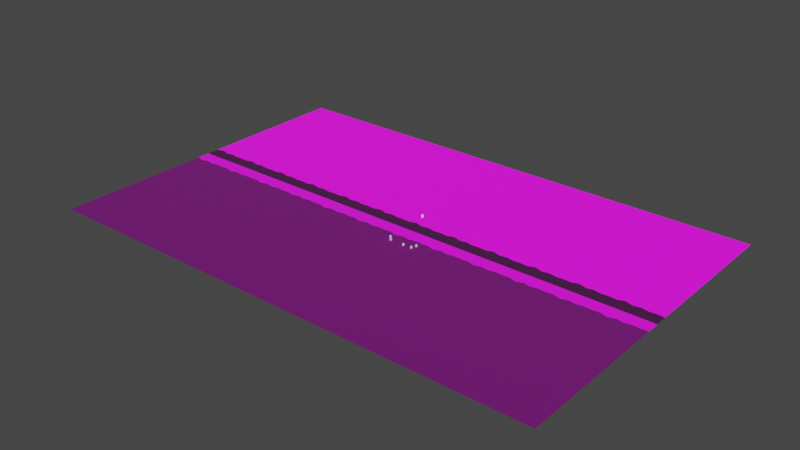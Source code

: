 # Source: Floor.blend  (saved by Blender 3.5.10; exported with 4.5.12 LTS)
import bpy
from mathutils import Matrix  # noqa: F401  (used for matrix-valued properties, if any)

bpy.ops.wm.read_factory_settings(use_empty=True)
scene = bpy.context.scene
scene.name = 'Scene'

# ---- collections
col_collection = bpy.data.collections.new('Collection'); scene.collection.children.link(col_collection)

# ---- images (referenced by path relative to the original .blend; pixels are not part of the script)
import os
ASSET_DIR = os.environ.get("B2B_ASSET_DIR", "")  # directory of the original .blend (textures are referenced by path, not embedded)
HERE = os.path.dirname(os.path.abspath(__file__))  # packed textures are extracted next to this script under _unpacked/

def load_image(name, relpath, width, height, colorspace="sRGB"):
    """Load a texture the original file referenced (path relative to the .blend, or extracted next to this script)."""
    p = next((c for c in (os.path.join(HERE, relpath), os.path.join(ASSET_DIR, relpath)) if relpath and os.path.exists(c)), "")
    if p:
        img = bpy.data.images.load(p, check_existing=True)
        img.name = name
    else:  # same state as the original file: an image datablock whose file is absent (Cycles renders it pink)
        img = bpy.data.images.new(name, width, height)
        img.source = "FILE"
        img.filepath = "//" + (relpath or name)
    img.colorspace_settings.name = colorspace
    return img
img_albedo_jpg = load_image('albedo.jpg', 'albedo.jpg', 1024, 1024, 'sRGB')
img_normals_jpg = load_image('normals.jpg', 'normals.jpg', 1024, 1024, 'sRGB')
img_roughness_jpg = load_image('roughness.jpg', 'roughness.jpg', 1024, 1024, 'sRGB')
img_displacement_jpg = load_image('displacement.jpg', 'displacement.jpg', 1024, 1024, 'sRGB')
img_albedo_jpg_001 = load_image('albedo.jpg.001', 'albedo.jpg', 1024, 1024, 'sRGB')
img_normals_jpg_001 = load_image('normals.jpg.001', 'normals.jpg', 1024, 1024, 'sRGB')
img_roughness_jpg_001 = load_image('roughness.jpg.001', 'roughness.jpg', 1024, 1024, 'sRGB')
img_normals_jpg_002 = load_image('normals.jpg.002', 'normals.jpg', 1024, 1024, 'sRGB')
img_albedo_jpg_002 = load_image('albedo.jpg.002', 'albedo.jpg', 1024, 1024, 'sRGB')
img_roughness_jpg_002 = load_image('roughness.jpg.002', 'roughness.jpg', 1024, 1024, 'sRGB')
img_albedo_jpg_003 = load_image('albedo.jpg.003', 'albedo.jpg', 1024, 1024, 'sRGB')
img_roughness_jpg_003 = load_image('roughness.jpg.003', 'roughness.jpg', 1024, 1024, 'sRGB')
img_normals_jpg_003 = load_image('normals.jpg.003', 'normals.jpg', 1024, 1024, 'sRGB')
img_displacement_jpg_002 = load_image('displacement.jpg.002', 'Textures/Dirt/displacement.jpg', 1024, 1024, 'sRGB')
img_albedo_jpg_005 = load_image('albedo.jpg.005', 'Textures/Dirt/albedo.jpg', 1024, 1024, 'sRGB')
img_roughness_jpg_005 = load_image('roughness.jpg.005', 'Textures/Dirt/roughness.jpg', 1024, 1024, 'sRGB')
img_normals_jpg_005 = load_image('normals.jpg.005', 'Textures/Dirt/normals.jpg', 1024, 1024, 'sRGB')

# ---- materials (node trees are filled in below, after node groups)
mat_material = bpy.data.materials.new('Material')
mat_material.alpha_threshold = 0.0
mat_material.roughness = 0.5
mat_material.line_color = (0.0, 0.0, 0.0, 1.0)
mat_asphalt = bpy.data.materials.new('Asphalt')
mat_side_walk = bpy.data.materials.new('Side Walk')
mat_lawn = bpy.data.materials.new('Lawn')
mat_white_plank = bpy.data.materials.new('White Plank')
mat_dirt = bpy.data.materials.new('Dirt')

# ---- material node trees
mat_material.use_nodes = True; mat_material.node_tree.nodes.clear()
_N = mat_material.node_tree.nodes; _L = mat_material.node_tree.links
n0 = _N.new('ShaderNodeOutputMaterial'); n0.name = 'Material Output'; n0.location = (300, 300)
n1 = _N.new('ShaderNodeBsdfPrincipled'); n1.name = 'Principled BSDF'; n1.location = (10, 300)
n1.distribution = 'GGX'
n1.subsurface_method = 'RANDOM_WALK_SKIN'
n1.inputs[3].default_value = 1.45
n1.inputs[27].default_value = (0.0, 0.0, 0.0, 1.0)
n1.inputs[28].default_value = 1.0
_L.new(n1.outputs[0], n0.inputs[0])
n0.is_active_output = True
mat_asphalt.use_nodes = True; mat_asphalt.node_tree.nodes.clear()
_N = mat_asphalt.node_tree.nodes; _L = mat_asphalt.node_tree.links
n0 = _N.new('ShaderNodeBsdfPrincipled'); n0.name = 'Principled BSDF'; n0.location = (-89, 333)
n0.distribution = 'GGX'
n0.subsurface_method = 'RANDOM_WALK_SKIN'
n0.inputs[3].default_value = 1.45
n0.inputs[27].default_value = (0.0, 0.0, 0.0, 1.0)
n0.inputs[28].default_value = 1.0
n1 = _N.new('ShaderNodeTexImage'); n1.name = 'Image Texture'; n1.location = (-462, 274)
n1.label = 'asphalt_albedo'
n1.hide = True
n1.image = img_albedo_jpg
n2 = _N.new('ShaderNodeDisplacement'); n2.name = 'Displacement'; n2.location = (-334, 194)
n2.inputs[2].default_value = 1.0
n3 = _N.new('ShaderNodeTexImage'); n3.name = 'Image Texture.001'; n3.location = (-641, 83)
n3.label = 'asphalt_normals'
n3.image = img_normals_jpg
n4 = _N.new('ShaderNodeNormalMap'); n4.name = 'Normal Map'; n4.location = (-334, -40)
n5 = _N.new('ShaderNodeTexImage'); n5.name = 'Image Texture.002'; n5.location = (-461, -251)
n5.label = 'asphalt_roughness'
n5.image = img_roughness_jpg
n6 = _N.new('ShaderNodeDisplacement'); n6.name = 'Displacement.001'; n6.location = (275, 67)
n6.inputs[2].default_value = 1.0
n7 = _N.new('ShaderNodeTexImage'); n7.name = 'Image Texture.003'; n7.location = (-46, -354)
n7.image = img_displacement_jpg
n8 = _N.new('ShaderNodeOutputMaterial'); n8.name = 'Material Output'; n8.location = (493, 359)
_L.new(n0.outputs[0], n8.inputs[0])
_L.new(n1.outputs[0], n0.inputs[0])
_L.new(n3.outputs[0], n4.inputs[1])
_L.new(n4.outputs[0], n0.inputs[5])
_L.new(n5.outputs[0], n0.inputs[2])
_L.new(n7.outputs[0], n6.inputs[0])
_L.new(n6.outputs[0], n8.inputs[2])
n8.is_active_output = True
mat_side_walk.use_nodes = True; mat_side_walk.node_tree.nodes.clear()
_N = mat_side_walk.node_tree.nodes; _L = mat_side_walk.node_tree.links
n0 = _N.new('ShaderNodeBsdfPrincipled'); n0.name = 'Principled BSDF'; n0.location = (296, 333)
n0.distribution = 'GGX'
n0.subsurface_method = 'RANDOM_WALK_SKIN'
n0.inputs[3].default_value = 1.45
n0.inputs[27].default_value = (0.0, 0.0, 0.0, 1.0)
n0.inputs[28].default_value = 1.0
n1 = _N.new('ShaderNodeOutputMaterial'); n1.name = 'Material Output'; n1.location = (878, 359)
n2 = _N.new('ShaderNodeDisplacement'); n2.name = 'Displacement.001'; n2.location = (679, 78)
n2.inputs[2].default_value = 1.0
n3 = _N.new('ShaderNodeTexImage'); n3.name = 'Image Texture.003'; n3.location = (315, -367)
n3.image = img_displacement_jpg
n4 = _N.new('ShaderNodeTexImage'); n4.name = 'Image Texture'; n4.location = (-204, 298)
n4.label = 'side_walk_albedo'
n4.image = img_albedo_jpg_001
n5 = _N.new('ShaderNodeNormalMap'); n5.name = 'Normal Map'; n5.location = (84, -475)
n6 = _N.new('ShaderNodeTexImage'); n6.name = 'Image Texture.001'; n6.location = (-223, -352)
n6.label = 'side_walk_normals'
n6.image = img_normals_jpg_001
n7 = _N.new('ShaderNodeTexImage'); n7.name = 'Image Texture.002'; n7.location = (-204, -25)
n7.label = 'asphalt_roughness'
n7.image = img_roughness_jpg_001
_L.new(n0.outputs[0], n1.inputs[0])
_L.new(n6.outputs[0], n5.inputs[1])
_L.new(n5.outputs[0], n0.inputs[5])
_L.new(n7.outputs[0], n0.inputs[2])
_L.new(n3.outputs[0], n2.inputs[0])
_L.new(n2.outputs[0], n1.inputs[2])
_L.new(n4.outputs[0], n0.inputs[0])
n1.is_active_output = True
mat_lawn.use_nodes = True; mat_lawn.node_tree.nodes.clear()
_N = mat_lawn.node_tree.nodes; _L = mat_lawn.node_tree.links
n0 = _N.new('ShaderNodeOutputMaterial'); n0.name = 'Material Output'; n0.location = (878, 359)
n1 = _N.new('ShaderNodeDisplacement'); n1.name = 'Displacement.001'; n1.location = (679, 78)
n1.inputs[2].default_value = 1.0
n2 = _N.new('ShaderNodeTexImage'); n2.name = 'Image Texture.003'; n2.location = (315, -367)
n2.image = img_displacement_jpg
n3 = _N.new('ShaderNodeNormalMap'); n3.name = 'Normal Map'; n3.location = (84, -475)
n4 = _N.new('ShaderNodeTexImage'); n4.name = 'Image Texture.001'; n4.location = (-223, -352)
n4.label = 'side_walk_normals'
n4.image = img_normals_jpg_002
n5 = _N.new('ShaderNodeTexImage'); n5.name = 'Image Texture'; n5.location = (-204, 298)
n5.label = 'albedo'
n5.image = img_albedo_jpg_002
n6 = _N.new('ShaderNodeTexImage'); n6.name = 'Image Texture.002'; n6.location = (-204, -25)
n6.label = 'roughness'
n6.image = img_roughness_jpg_002
n7 = _N.new('ShaderNodeBsdfPrincipled'); n7.name = 'Principled BSDF'; n7.location = (296, 333)
n7.distribution = 'GGX'
n7.subsurface_method = 'RANDOM_WALK_SKIN'
n7.inputs[2].default_value = 1.0
n7.inputs[3].default_value = 1.45
n7.inputs[27].default_value = (0.0, 0.0, 0.0, 1.0)
n7.inputs[28].default_value = 1.0
_L.new(n7.outputs[0], n0.inputs[0])
_L.new(n4.outputs[0], n3.inputs[1])
_L.new(n3.outputs[0], n7.inputs[5])
_L.new(n2.outputs[0], n1.inputs[0])
_L.new(n1.outputs[0], n0.inputs[2])
_L.new(n5.outputs[0], n7.inputs[0])
n0.is_active_output = True
mat_white_plank.use_nodes = True; mat_white_plank.node_tree.nodes.clear()
_N = mat_white_plank.node_tree.nodes; _L = mat_white_plank.node_tree.links
n0 = _N.new('ShaderNodeBsdfPrincipled'); n0.name = 'Principled BSDF'; n0.location = (296, 333)
n0.distribution = 'GGX'
n0.subsurface_method = 'RANDOM_WALK_SKIN'
n0.inputs[3].default_value = 1.45
n0.inputs[27].default_value = (0.0, 0.0, 0.0, 1.0)
n0.inputs[28].default_value = 1.0
n1 = _N.new('ShaderNodeOutputMaterial'); n1.name = 'Material Output'; n1.location = (878, 359)
n2 = _N.new('ShaderNodeDisplacement'); n2.name = 'Displacement.001'; n2.location = (679, 78)
n2.inputs[2].default_value = 1.0
n3 = _N.new('ShaderNodeTexImage'); n3.name = 'Image Texture.003'; n3.location = (315, -367)
n3.image = img_displacement_jpg
n4 = _N.new('ShaderNodeNormalMap'); n4.name = 'Normal Map'; n4.location = (84, -475)
n5 = _N.new('ShaderNodeTexImage'); n5.name = 'Image Texture'; n5.location = (-204, 298)
n5.label = 'albedo'
n5.image = img_albedo_jpg_003
n6 = _N.new('ShaderNodeTexImage'); n6.name = 'Image Texture.002'; n6.location = (-204, -25)
n6.label = 'roughness'
n6.image = img_roughness_jpg_003
n7 = _N.new('ShaderNodeTexImage'); n7.name = 'Image Texture.001'; n7.location = (-223, -352)
n7.label = 'side_walk_normals'
n7.image = img_normals_jpg_003
_L.new(n0.outputs[0], n1.inputs[0])
_L.new(n7.outputs[0], n4.inputs[1])
_L.new(n4.outputs[0], n0.inputs[5])
_L.new(n6.outputs[0], n0.inputs[2])
_L.new(n3.outputs[0], n2.inputs[0])
_L.new(n2.outputs[0], n1.inputs[2])
_L.new(n5.outputs[0], n0.inputs[0])
n1.is_active_output = True
mat_dirt.use_nodes = True; mat_dirt.node_tree.nodes.clear()
_N = mat_dirt.node_tree.nodes; _L = mat_dirt.node_tree.links
n0 = _N.new('ShaderNodeBsdfPrincipled'); n0.name = 'Principled BSDF'; n0.location = (296, 333)
n0.distribution = 'GGX'
n0.subsurface_method = 'RANDOM_WALK_SKIN'
n0.inputs[2].default_value = 1.0
n0.inputs[3].default_value = 1.45
n0.inputs[27].default_value = (0.0, 0.0, 0.0, 1.0)
n0.inputs[28].default_value = 1.0
n1 = _N.new('ShaderNodeOutputMaterial'); n1.name = 'Material Output'; n1.location = (878, 359)
n2 = _N.new('ShaderNodeDisplacement'); n2.name = 'Displacement.001'; n2.location = (679, 78)
n2.inputs[2].default_value = 1.0
n3 = _N.new('ShaderNodeTexImage'); n3.name = 'Image Texture.003'; n3.location = (315, -367)
n3.image = img_displacement_jpg_002
n4 = _N.new('ShaderNodeNormalMap'); n4.name = 'Normal Map'; n4.location = (84, -475)
n5 = _N.new('ShaderNodeTexImage'); n5.name = 'Image Texture'; n5.location = (-204, 298)
n5.label = 'albedo'
n5.image = img_albedo_jpg_005
n6 = _N.new('ShaderNodeTexImage'); n6.name = 'Image Texture.002'; n6.location = (-204, -25)
n6.label = 'roughness'
n6.image = img_roughness_jpg_005
n7 = _N.new('ShaderNodeTexImage'); n7.name = 'Image Texture.001'; n7.location = (-223, -352)
n7.label = 'side_walk_normals'
n7.image = img_normals_jpg_005
_L.new(n0.outputs[0], n1.inputs[0])
_L.new(n7.outputs[0], n4.inputs[1])
_L.new(n4.outputs[0], n0.inputs[5])
_L.new(n3.outputs[0], n2.inputs[0])
_L.new(n2.outputs[0], n1.inputs[2])
_L.new(n5.outputs[0], n0.inputs[0])
n1.is_active_output = True

# ---- world
world_world = bpy.data.worlds.new('World'); scene.world = world_world
world_world.use_nodes = True; world_world.node_tree.nodes.clear()
_N = world_world.node_tree.nodes; _L = world_world.node_tree.links
n0 = _N.new('ShaderNodeOutputWorld'); n0.name = 'World Output'; n0.location = (300, 300)
n1 = _N.new('ShaderNodeBackground'); n1.name = 'Background'; n1.location = (10, 300)
n1.inputs[0].default_value = (0.05088, 0.05088, 0.05088, 1.0)
_L.new(n1.outputs[0], n0.inputs[0])
n0.is_active_output = True
world_world.color = (0.05088, 0.05088, 0.05088)
world_world.use_sun_shadow = False
world_world.sun_shadow_jitter_overblur = 0.0

# ---- meshes
me_plane = bpy.data.meshes.new('Plane')
me_plane.from_pydata([(-3.0, 118.1, 0.1), (3.0, 118.1, 0.1), (-3.0, 9.0, 0.1), (3.0, 9.0, 0.1), (3.0, 0.0, 0.1), (-3.0, 0.0, 0.1), (1.997, 118.1, 0.1), (0.9966, 118.1, 0.1), (-0.003448, 118.1, 0.1), (-1.003, 118.1, 0.1), (-2.003, 118.1, 0.1), (1.997, 9.424, 0.1), (0.9966, 9.0, 0.1), (-0.003448, 9.984, 0.1), (-1.003, 9.0, 0.1), (-2.003, 10.65, 0.1), (1.997, 0.0, 0.1), (0.9966, 0.0, 0.1), (-0.003448, 0.0, 0.1), (-1.003, 0.0, 0.1), (-2.003, 0.0, 0.1)], [], [(11, 3, 1, 6), (15, 2, 5, 20), (3, 11, 16, 4), (11, 12, 17, 16), (12, 13, 18, 17), (13, 14, 19, 18), (14, 15, 20, 19), (2, 15, 10, 0), (15, 14, 9, 10), (14, 13, 8, 9), (13, 12, 7, 8), (12, 11, 6, 7)])
me_plane.polygons.foreach_set('material_index', [3, 5, 5, 5, 5, 5, 5, 3, 3, 3, 3, 3])
_uv = me_plane.uv_layers.new(name='UVMap')
_uv.uv.foreach_set('vector', [1.378, -4.958, 2.057, -5.0, 2.057, 6.0, 1.378, 6.0, 1.26, -0.1649, 1.747, 0.04078, 1.747, 1.165, 1.26, 1.165, -1.183, 0.04078, -0.6933, -0.01213, -0.6933, 1.165, -1.183, 1.165, -0.6933, -0.01213, -0.2049, 0.04078, -0.2049, 1.165, -0.6933, 1.165, -0.2049, 0.04078, 0.2835, -0.08216, 0.2835, 1.165, -0.2049, 1.165, 0.2835, -0.08216, 0.7718, 0.04078, 0.7718, 1.165, 0.2835, 1.165, 0.7718, 0.04078, 1.26, -0.1649, 1.26, 1.165, 0.7718, 1.165, -2.002, -5.0, -1.328, -4.834, -1.328, 6.0, -2.002, 6.0, -1.328, -4.834, -0.6512, -5.0, -0.6512, 6.0, -1.328, 6.0, -0.6512, -5.0, 0.02517, -4.901, 0.02516, 6.0, -0.6512, 6.0, 0.02517, -4.901, 0.7016, -5.0, 0.7016, 6.0, 0.02516, 6.0, 0.7016, -5.0, 1.378, -4.958, 1.378, 6.0, 0.7016, 6.0])
me_plane.materials.append(mat_material)
me_plane.materials.append(mat_asphalt)
me_plane.materials.append(mat_side_walk)
me_plane.materials.append(mat_lawn)
me_plane.materials.append(mat_white_plank)
me_plane.materials.append(mat_dirt)
me_plane.update()
me_cube_001 = bpy.data.meshes.new('Cube.001')
me_cube_001.from_pydata([(-0.5, -0.5, 0.0), (-0.5, -0.5, 1.0), (-0.5, 0.5, 0.0), (-0.5, 0.5, 1.0), (0.5, -0.5, 0.0), (0.5, -0.5, 1.0), (0.5, 0.5, 0.0), (0.5, 0.5, 1.0)], [], [(0, 1, 3, 2), (2, 3, 7, 6), (6, 7, 5, 4), (4, 5, 1, 0), (2, 6, 4, 0), (7, 3, 1, 5)])
_uv = me_cube_001.uv_layers.new(name='UVMap')
_uv.uv.foreach_set('vector', [0.375, 0.0, 0.625, 0.0, 0.625, 0.25, 0.375, 0.25, 0.375, 0.25, 0.625, 0.25, 0.625, 0.5, 0.375, 0.5, 0.375, 0.5, 0.625, 0.5, 0.625, 0.75, 0.375, 0.75, 0.375, 0.75, 0.625, 0.75, 0.625, 1.0, 0.375, 1.0, 0.125, 0.5, 0.375, 0.5, 0.375, 0.75, 0.125, 0.75, 0.625, 0.5, 0.875, 0.5, 0.875, 0.75, 0.625, 0.75])
me_cube_001.update()
me_cube_002 = bpy.data.meshes.new('Cube.002')
me_cube_002.from_pydata([(-0.5, -0.5, 0.0), (-0.5, -0.5, 1.0), (-0.5, 0.5, 0.0), (-0.5, 0.5, 1.0), (0.5, -0.5, 0.0), (0.5, -0.5, 1.0), (0.5, 0.5, 0.0), (0.5, 0.5, 1.0)], [], [(0, 1, 3, 2), (2, 3, 7, 6), (6, 7, 5, 4), (4, 5, 1, 0), (2, 6, 4, 0), (7, 3, 1, 5)])
_uv = me_cube_002.uv_layers.new(name='UVMap')
_uv.uv.foreach_set('vector', [0.375, 0.0, 0.625, 0.0, 0.625, 0.25, 0.375, 0.25, 0.375, 0.25, 0.625, 0.25, 0.625, 0.5, 0.375, 0.5, 0.375, 0.5, 0.625, 0.5, 0.625, 0.75, 0.375, 0.75, 0.375, 0.75, 0.625, 0.75, 0.625, 1.0, 0.375, 1.0, 0.125, 0.5, 0.375, 0.5, 0.375, 0.75, 0.125, 0.75, 0.625, 0.5, 0.875, 0.5, 0.875, 0.75, 0.625, 0.75])
me_cube_002.update()

# ---- objects
ob_plane = bpy.data.objects.new('Plane', me_plane)
ob_cube = bpy.data.objects.new('Cube', me_cube_001)
ob_cube_001 = bpy.data.objects.new('Cube.001', me_cube_002)
ob_cube_002 = bpy.data.objects.new('Cube.002', me_cube_002)
ob_cube_003 = bpy.data.objects.new('Cube.003', me_cube_002)
ob_cube_004 = bpy.data.objects.new('Cube.004', me_cube_002)
ob_cube_005 = bpy.data.objects.new('Cube.005', me_cube_002)

# ---- transforms, parenting, visibility, modifiers, constraints
ob_plane.location = (0.0, 0.0, 0.0)
ob_plane.scale = (5.0, 1.0, 1.0)
_m = ob_plane.modifiers.new('Mirror', 'MIRROR')
_m.use_axis = (False, True, False)
_m.use_clip = True
_m = ob_plane.modifiers.new('Array', 'ARRAY')
_m.count = 6
_m = ob_plane.modifiers.new('Array.001', 'ARRAY')
_m.relative_offset_displace = (-1.0, 0.0, 0.0)
ob_cube.location = (-12.08, 18.99, 0.1)
ob_cube.scale = (1.0, 1.0, 2.0)
ob_cube_001.location = (9.918, -14.35, 0.1)
ob_cube_001.scale = (1.0, 1.0, 1.38)
ob_cube_002.location = (2.753, -18.12, 0.1)
ob_cube_002.scale = (1.0, 1.0, 1.38)
ob_cube_003.location = (-7.559, -17.71, 0.1)
ob_cube_003.scale = (1.0, 1.0, 1.38)
ob_cube_004.location = (-9.972, -15.11, 0.1)
ob_cube_004.scale = (1.0, 1.0, 1.38)
ob_cube_005.location = (8.765, -17.83, 0.1)
ob_cube_005.scale = (1.0, 1.0, 1.38)

# ---- collection membership
col_collection.objects.link(ob_plane)
col_collection.objects.link(ob_cube)
col_collection.objects.link(ob_cube_001)
col_collection.objects.link(ob_cube_002)
col_collection.objects.link(ob_cube_003)
col_collection.objects.link(ob_cube_004)
col_collection.objects.link(ob_cube_005)

# ---- scene / render settings (as saved in the file)
scene.frame_start = 1; scene.frame_end = 250; scene.frame_set(0)
scene.render.engine = 'CYCLES'
scene.cycles.sampling_pattern = 'TABULATED_SOBOL'
scene.view_settings.view_transform = 'Filmic'
bpy.context.view_layer.update()

# ---- added for rendering (the .blend has no active camera and no usable light): camera, sun
cam_auto = bpy.data.cameras.new('AutoCamera')
cam_auto.lens = 50.0
cam_auto.sensor_width = 36.0
cam_auto.clip_end = 6991.43
ob_auto_camera = bpy.data.objects.new('AutoCamera', cam_auto)
scene.collection.objects.link(ob_auto_camera)
ob_auto_camera.location = (383.374, -478.048, 319.799)
ob_auto_camera.rotation_euler = (1.09748, -7.21219e-08, 0.694738)
scene.camera = ob_auto_camera
light_auto_sun = bpy.data.lights.new('AutoSun', 'SUN')
light_auto_sun.energy = 3.0
light_auto_sun.angle = 0.0523599
ob_auto_sun = bpy.data.objects.new('AutoSun', light_auto_sun)
scene.collection.objects.link(ob_auto_sun)
ob_auto_sun.rotation_euler = (0.872665, 0.174533, 0.523599)
bpy.context.view_layer.update()
